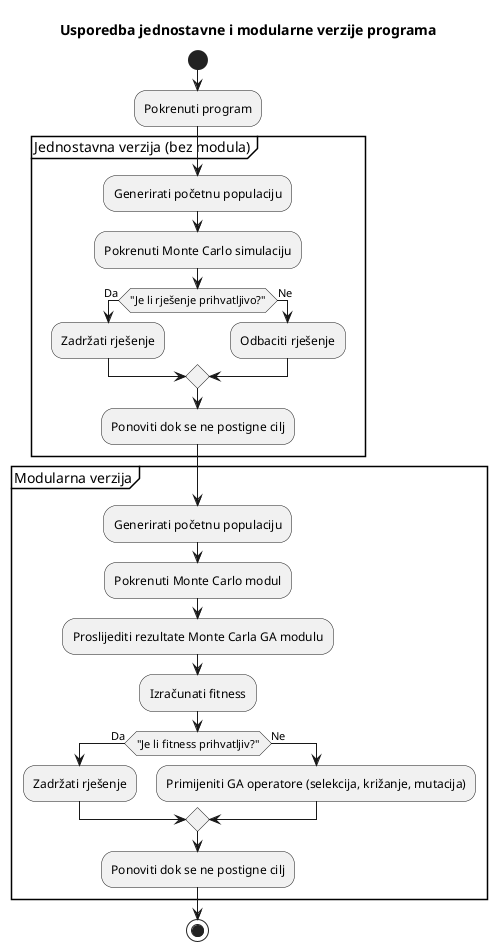

The diagram above was rendered by PlantUML. Its source (embedded in the PNG):
@startuml
title Usporedba jednostavne i modularne verzije programa

start

:Pokrenuti program;

partition "Jednostavna verzija (bez modula)" {
    :Generirati početnu populaciju;
    :Pokrenuti Monte Carlo simulaciju;
    if ("Je li rješenje prihvatljivo?") then (Da)
        :Zadržati rješenje;
    else (Ne)
        :Odbaciti rješenje;
    endif
    :Ponoviti dok se ne postigne cilj;
}

partition "Modularna verzija" {
    :Generirati početnu populaciju;
    :Pokrenuti Monte Carlo modul;
    :Proslijediti rezultate Monte Carla GA modulu;
    :Izračunati fitness;
    if ("Je li fitness prihvatljiv?") then (Da)
        :Zadržati rješenje;
    else (Ne)
        :Primijeniti GA operatore (selekcija, križanje, mutacija);
    endif
    :Ponoviti dok se ne postigne cilj;
}

stop
@enduml